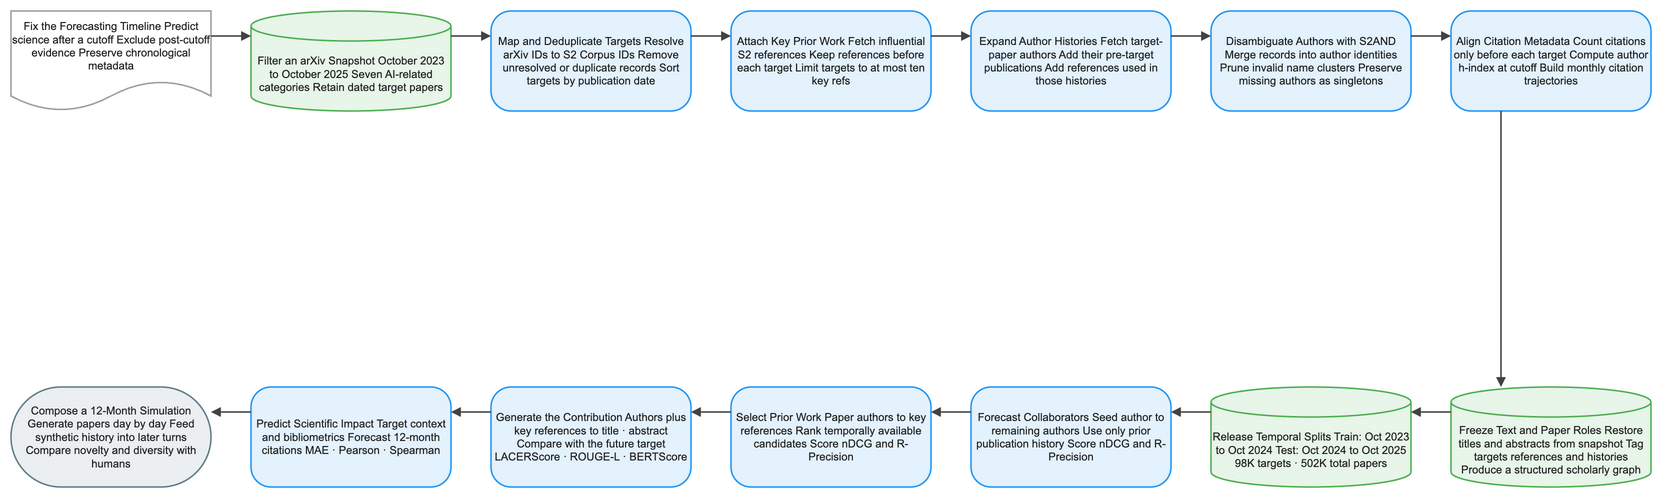

The diagram above was exported from draw.io. Its source (the exported page's mxGraphModel, read from the mxfile embedded in the PNG):
<mxGraphModel dx="1120" dy="720" grid="1" gridSize="8" guides="1" tooltips="1" connect="1" arrows="1" fold="1" page="1" pageScale="1" pageWidth="1640" pageHeight="552" math="1" background="#FFFFFF">
  <root>
    <mxCell id="0" />
    <mxCell id="1" parent="0" />
    <mxCell id="2" value="Fix the Forecasting Timeline Predict science after a cutoff Exclude post-cutoff evidence Preserve chronological metadata" style="shape=document;boundedLbl=1;html=1;whiteSpace=wrap;fillColor=#FFFFFF;strokeColor=#9E9E9E;strokeWidth=1.5;fontColor=#212121;fontSize=11;fontFamily=Arial, Helvetica, sans-serif;verticalAlign=middle;align=center" vertex="1" parent="1">
      <mxGeometry x="-80" y="-8" width="200" height="100" as="geometry" />
    </mxCell>
    <mxCell id="3" value="Filter an arXiv Snapshot October 2023 to October 2025 Seven AI-related categories Retain dated target papers" style="shape=cylinder3;boundedLbl=1;backgroundOutline=1;size=15;html=1;whiteSpace=wrap;fillColor=#E8F5E9;strokeColor=#4CAF50;strokeWidth=1.5;fontColor=#212121;fontSize=11;fontFamily=Arial, Helvetica, sans-serif;verticalAlign=middle;align=center" vertex="1" parent="1">
      <mxGeometry x="160" y="-8" width="200" height="100" as="geometry" />
    </mxCell>
    <mxCell id="4" value="Map and Deduplicate Targets Resolve arXiv IDs to S2 Corpus IDs Remove unresolved or duplicate records Sort targets by publication date" style="rounded=1;arcSize=20;html=1;whiteSpace=wrap;fillColor=#E3F2FD;strokeColor=#2196F3;strokeWidth=1.5;fontColor=#212121;fontSize=11;fontFamily=Arial, Helvetica, sans-serif;verticalAlign=middle;align=center" vertex="1" parent="1">
      <mxGeometry x="400" y="-8" width="200" height="100" as="geometry" />
    </mxCell>
    <mxCell id="5" value="Attach Key Prior Work Fetch influential S2 references Keep references before each target Limit targets to at most ten key refs" style="rounded=1;arcSize=20;html=1;whiteSpace=wrap;fillColor=#E3F2FD;strokeColor=#2196F3;strokeWidth=1.5;fontColor=#212121;fontSize=11;fontFamily=Arial, Helvetica, sans-serif;verticalAlign=middle;align=center" vertex="1" parent="1">
      <mxGeometry x="640" y="-8" width="200" height="100" as="geometry" />
    </mxCell>
    <mxCell id="6" value="Expand Author Histories Fetch target-paper authors Add their pre-target publications Add references used in those histories" style="rounded=1;arcSize=20;html=1;whiteSpace=wrap;fillColor=#E3F2FD;strokeColor=#2196F3;strokeWidth=1.5;fontColor=#212121;fontSize=11;fontFamily=Arial, Helvetica, sans-serif;verticalAlign=middle;align=center" vertex="1" parent="1">
      <mxGeometry x="880" y="-8" width="200" height="100" as="geometry" />
    </mxCell>
    <mxCell id="7" value="Disambiguate Authors with S2AND Merge records into author identities Prune invalid name clusters Preserve missing authors as singletons" style="rounded=1;arcSize=20;html=1;whiteSpace=wrap;fillColor=#E3F2FD;strokeColor=#2196F3;strokeWidth=1.5;fontColor=#212121;fontSize=11;fontFamily=Arial, Helvetica, sans-serif;verticalAlign=middle;align=center" vertex="1" parent="1">
      <mxGeometry x="1120" y="-8" width="200" height="100" as="geometry" />
    </mxCell>
    <mxCell id="8" value="Align Citation Metadata Count citations only before each target Compute author h-index at cutoff Build monthly citation trajectories" style="rounded=1;arcSize=20;html=1;whiteSpace=wrap;fillColor=#E3F2FD;strokeColor=#2196F3;strokeWidth=1.5;fontColor=#212121;fontSize=11;fontFamily=Arial, Helvetica, sans-serif;verticalAlign=middle;align=center" vertex="1" parent="1">
      <mxGeometry x="1360" y="-8" width="200" height="100" as="geometry" />
    </mxCell>
    <mxCell id="9" value="Freeze Text and Paper Roles Restore titles and abstracts from snapshot Tag targets references and histories Produce a structured scholarly graph" style="shape=cylinder3;boundedLbl=1;backgroundOutline=1;size=15;html=1;whiteSpace=wrap;fillColor=#E8F5E9;strokeColor=#4CAF50;strokeWidth=1.5;fontColor=#212121;fontSize=11;fontFamily=Arial, Helvetica, sans-serif;verticalAlign=middle;align=center" vertex="1" parent="1">
      <mxGeometry x="1360" y="368" width="200" height="100" as="geometry" />
    </mxCell>
    <mxCell id="10" value="Release Temporal Splits Train: Oct 2023 to Oct 2024 Test: Oct 2024 to Oct 2025 98K targets · 502K total papers" style="shape=cylinder3;boundedLbl=1;backgroundOutline=1;size=15;html=1;whiteSpace=wrap;fillColor=#E8F5E9;strokeColor=#4CAF50;strokeWidth=1.5;fontColor=#212121;fontSize=11;fontFamily=Arial, Helvetica, sans-serif;verticalAlign=middle;align=center" vertex="1" parent="1">
      <mxGeometry x="1120" y="368" width="200" height="100" as="geometry" />
    </mxCell>
    <mxCell id="11" value="Forecast Collaborators Seed author to remaining authors Use only prior publication history Score nDCG and R-Precision" style="rounded=1;arcSize=20;html=1;whiteSpace=wrap;fillColor=#E3F2FD;strokeColor=#2196F3;strokeWidth=1.5;fontColor=#212121;fontSize=11;fontFamily=Arial, Helvetica, sans-serif;verticalAlign=middle;align=center" vertex="1" parent="1">
      <mxGeometry x="880" y="368" width="200" height="100" as="geometry" />
    </mxCell>
    <mxCell id="12" value="Select Prior Work Paper authors to key references Rank temporally available candidates Score nDCG and R-Precision" style="rounded=1;arcSize=20;html=1;whiteSpace=wrap;fillColor=#E3F2FD;strokeColor=#2196F3;strokeWidth=1.5;fontColor=#212121;fontSize=11;fontFamily=Arial, Helvetica, sans-serif;verticalAlign=middle;align=center" vertex="1" parent="1">
      <mxGeometry x="640" y="368" width="200" height="100" as="geometry" />
    </mxCell>
    <mxCell id="13" value="Generate the Contribution Authors plus key references to title · abstract Compare with the future target LACERScore · ROUGE-L · BERTScore" style="rounded=1;arcSize=20;html=1;whiteSpace=wrap;fillColor=#E3F2FD;strokeColor=#2196F3;strokeWidth=1.5;fontColor=#212121;fontSize=11;fontFamily=Arial, Helvetica, sans-serif;verticalAlign=middle;align=center" vertex="1" parent="1">
      <mxGeometry x="400" y="368" width="200" height="100" as="geometry" />
    </mxCell>
    <mxCell id="14" value="Predict Scientific Impact Target context and bibliometrics Forecast 12-month citations MAE · Pearson · Spearman" style="rounded=1;arcSize=20;html=1;whiteSpace=wrap;fillColor=#E3F2FD;strokeColor=#2196F3;strokeWidth=1.5;fontColor=#212121;fontSize=11;fontFamily=Arial, Helvetica, sans-serif;verticalAlign=middle;align=center" vertex="1" parent="1">
      <mxGeometry x="160" y="368" width="200" height="100" as="geometry" />
    </mxCell>
    <mxCell id="15" value="Compose a 12-Month Simulation Generate papers day by day Feed synthetic history into later turns Compare novelty and diversity with humans" style="rounded=1;arcSize=50;html=1;whiteSpace=wrap;fillColor=#ECEFF1;strokeColor=#607D8B;strokeWidth=1.5;fontColor=#212121;fontSize=11;fontFamily=Arial, Helvetica, sans-serif;verticalAlign=middle;align=center" vertex="1" parent="1">
      <mxGeometry x="-80" y="368" width="200" height="100" as="geometry" />
    </mxCell>
    <mxCell id="16" value="" style="edgeStyle=orthogonalEdgeStyle;rounded=0;orthogonalLoop=1;jettySize=auto;html=1;strokeColor=#424242;strokeWidth=1.5;endArrow=block;endFill=1;exitX=1;exitY=0.25;exitDx=0;exitDy=0;entryX=0;entryY=0.25;entryDx=0;entryDy=0;jumpStyle=arc;jumpSize=8" edge="1" parent="1" source="2" target="3">
      <mxGeometry relative="1" as="geometry" />
    </mxCell>
    <mxCell id="17" value="" style="edgeStyle=orthogonalEdgeStyle;rounded=0;orthogonalLoop=1;jettySize=auto;html=1;strokeColor=#424242;strokeWidth=1.5;endArrow=block;endFill=1;exitX=1;exitY=0.25;exitDx=0;exitDy=0;entryX=0;entryY=0.25;entryDx=0;entryDy=0;jumpStyle=arc;jumpSize=8" edge="1" parent="1" source="3" target="4">
      <mxGeometry relative="1" as="geometry" />
    </mxCell>
    <mxCell id="18" value="" style="edgeStyle=orthogonalEdgeStyle;rounded=0;orthogonalLoop=1;jettySize=auto;html=1;strokeColor=#424242;strokeWidth=1.5;endArrow=block;endFill=1;exitX=1;exitY=0.25;exitDx=0;exitDy=0;entryX=0;entryY=0.25;entryDx=0;entryDy=0;jumpStyle=arc;jumpSize=8" edge="1" parent="1" source="4" target="5">
      <mxGeometry relative="1" as="geometry" />
    </mxCell>
    <mxCell id="19" value="" style="edgeStyle=orthogonalEdgeStyle;rounded=0;orthogonalLoop=1;jettySize=auto;html=1;strokeColor=#424242;strokeWidth=1.5;endArrow=block;endFill=1;exitX=1;exitY=0.25;exitDx=0;exitDy=0;entryX=0;entryY=0.25;entryDx=0;entryDy=0;jumpStyle=arc;jumpSize=8" edge="1" parent="1" source="5" target="6">
      <mxGeometry relative="1" as="geometry" />
    </mxCell>
    <mxCell id="20" value="" style="edgeStyle=orthogonalEdgeStyle;rounded=0;orthogonalLoop=1;jettySize=auto;html=1;strokeColor=#424242;strokeWidth=1.5;endArrow=block;endFill=1;exitX=1;exitY=0.25;exitDx=0;exitDy=0;entryX=0;entryY=0.25;entryDx=0;entryDy=0;jumpStyle=arc;jumpSize=8" edge="1" parent="1" source="6" target="7">
      <mxGeometry relative="1" as="geometry" />
    </mxCell>
    <mxCell id="21" value="" style="edgeStyle=orthogonalEdgeStyle;rounded=0;orthogonalLoop=1;jettySize=auto;html=1;strokeColor=#424242;strokeWidth=1.5;endArrow=block;endFill=1;exitX=1;exitY=0.25;exitDx=0;exitDy=0;entryX=0;entryY=0.25;entryDx=0;entryDy=0;jumpStyle=arc;jumpSize=8" edge="1" parent="1" source="7" target="8">
      <mxGeometry relative="1" as="geometry" />
    </mxCell>
    <mxCell id="22" value="" style="edgeStyle=orthogonalEdgeStyle;rounded=0;orthogonalLoop=1;jettySize=auto;html=1;strokeColor=#424242;strokeWidth=1.5;endArrow=block;endFill=1;exitX=0.25;exitY=1;exitDx=0;exitDy=0;entryX=0.25;entryY=0;entryDx=0;entryDy=0;jumpStyle=arc;jumpSize=8" edge="1" parent="1" source="8" target="9">
      <mxGeometry relative="1" as="geometry" />
    </mxCell>
    <mxCell id="23" value="" style="edgeStyle=orthogonalEdgeStyle;rounded=0;orthogonalLoop=1;jettySize=auto;html=1;strokeColor=#424242;strokeWidth=1.5;endArrow=block;endFill=1;exitX=0;exitY=0.25;exitDx=0;exitDy=0;entryX=1;entryY=0.25;entryDx=0;entryDy=0;jumpStyle=arc;jumpSize=8" edge="1" parent="1" source="9" target="10">
      <mxGeometry relative="1" as="geometry" />
    </mxCell>
    <mxCell id="24" value="" style="edgeStyle=orthogonalEdgeStyle;rounded=0;orthogonalLoop=1;jettySize=auto;html=1;strokeColor=#424242;strokeWidth=1.5;endArrow=block;endFill=1;exitX=0;exitY=0.25;exitDx=0;exitDy=0;entryX=1;entryY=0.25;entryDx=0;entryDy=0;jumpStyle=arc;jumpSize=8" edge="1" parent="1" source="10" target="11">
      <mxGeometry relative="1" as="geometry" />
    </mxCell>
    <mxCell id="25" value="" style="edgeStyle=orthogonalEdgeStyle;rounded=0;orthogonalLoop=1;jettySize=auto;html=1;strokeColor=#424242;strokeWidth=1.5;endArrow=block;endFill=1;exitX=0;exitY=0.25;exitDx=0;exitDy=0;entryX=1;entryY=0.25;entryDx=0;entryDy=0;jumpStyle=arc;jumpSize=8" edge="1" parent="1" source="11" target="12">
      <mxGeometry relative="1" as="geometry" />
    </mxCell>
    <mxCell id="26" value="" style="edgeStyle=orthogonalEdgeStyle;rounded=0;orthogonalLoop=1;jettySize=auto;html=1;strokeColor=#424242;strokeWidth=1.5;endArrow=block;endFill=1;exitX=0;exitY=0.25;exitDx=0;exitDy=0;entryX=1;entryY=0.25;entryDx=0;entryDy=0;jumpStyle=arc;jumpSize=8" edge="1" parent="1" source="12" target="13">
      <mxGeometry relative="1" as="geometry" />
    </mxCell>
    <mxCell id="27" value="" style="edgeStyle=orthogonalEdgeStyle;rounded=0;orthogonalLoop=1;jettySize=auto;html=1;strokeColor=#424242;strokeWidth=1.5;endArrow=block;endFill=1;exitX=0;exitY=0.25;exitDx=0;exitDy=0;entryX=1;entryY=0.25;entryDx=0;entryDy=0;jumpStyle=arc;jumpSize=8" edge="1" parent="1" source="13" target="14">
      <mxGeometry relative="1" as="geometry" />
    </mxCell>
    <mxCell id="28" value="" style="edgeStyle=orthogonalEdgeStyle;rounded=0;orthogonalLoop=1;jettySize=auto;html=1;strokeColor=#424242;strokeWidth=1.5;endArrow=block;endFill=1;exitX=0;exitY=0.25;exitDx=0;exitDy=0;entryX=1;entryY=0.25;entryDx=0;entryDy=0;jumpStyle=arc;jumpSize=8" edge="1" parent="1" source="14" target="15">
      <mxGeometry relative="1" as="geometry" />
    </mxCell>
  </root>
</mxGraphModel>